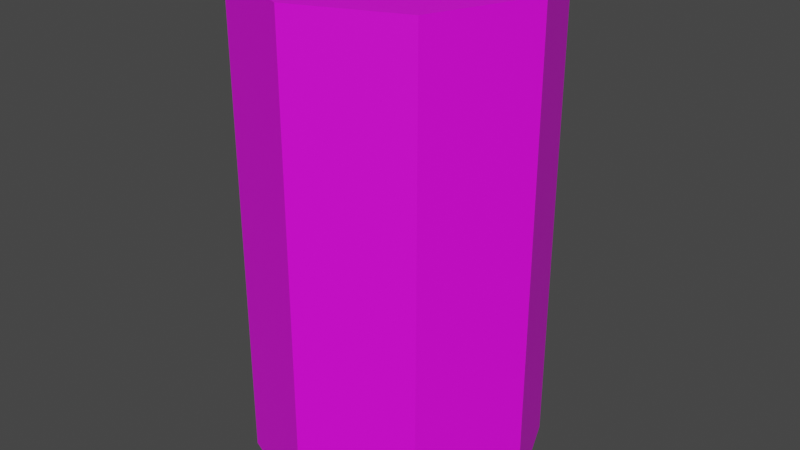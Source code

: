 # Source: salt_can.blend  (saved by Blender 2.90.8; exported with 4.5.12 LTS)
import bpy
from mathutils import Matrix  # noqa: F401  (used for matrix-valued properties, if any)

bpy.ops.wm.read_factory_settings(use_empty=True)
scene = bpy.context.scene
scene.name = 'Scene'

# ---- collections
col_collection = bpy.data.collections.new('Collection'); scene.collection.children.link(col_collection)

# ---- images (referenced by path relative to the original .blend; pixels are not part of the script)
import os
ASSET_DIR = os.environ.get("B2B_ASSET_DIR", "")  # directory of the original .blend (textures are referenced by path, not embedded)
HERE = os.path.dirname(os.path.abspath(__file__))  # packed textures are extracted next to this script under _unpacked/

def load_image(name, relpath, width, height, colorspace="sRGB"):
    """Load a texture the original file referenced (path relative to the .blend, or extracted next to this script)."""
    p = next((c for c in (os.path.join(HERE, relpath), os.path.join(ASSET_DIR, relpath)) if relpath and os.path.exists(c)), "")
    if p:
        img = bpy.data.images.load(p, check_existing=True)
        img.name = name
    else:  # same state as the original file: an image datablock whose file is absent (Cycles renders it pink)
        img = bpy.data.images.new(name, width, height)
        img.source = "FILE"
        img.filepath = "//" + (relpath or name)
    img.colorspace_settings.name = colorspace
    return img
img_gridbox_default_png = load_image('GridBox_Default.png', 'GridBox_Default.png', 1024, 1024, 'sRGB')
img_salt_png = load_image('salt.png', 'salt.png', 1024, 1024, 'sRGB')

# ---- materials (node trees are filled in below, after node groups)
mat_probuilderdefault = bpy.data.materials.new('ProBuilderDefault')
mat_probuilderdefault.use_transparent_shadow = False
mat_probuilderdefault.diffuse_color = (1.0, 1.0, 1.0, 1.0)
mat_probuilderdefault.roughness = 1.0
mat_probuilderdefault.specular_intensity = 0.0
mat_material_001 = bpy.data.materials.new('Material.001')
mat_material_001.use_transparent_shadow = False

# ---- material node trees
mat_probuilderdefault.use_nodes = True; mat_probuilderdefault.node_tree.nodes.clear()
_N = mat_probuilderdefault.node_tree.nodes; _L = mat_probuilderdefault.node_tree.links
n0 = _N.new('ShaderNodeBsdfPrincipled'); n0.name = 'Principled BSDF'; n0.location = (10, 300)
n0.distribution = 'GGX'
n0.subsurface_method = 'BURLEY'
n0.inputs[2].default_value = 1.0
n0.inputs[3].default_value = 1.45
n0.inputs[13].default_value = 0.0
n0.inputs[27].default_value = (0.0, 0.0, 0.0, 1.0)
n0.inputs[28].default_value = 1.0
n1 = _N.new('ShaderNodeOutputMaterial'); n1.name = 'Material Output'; n1.location = (300, 300)
n2 = _N.new('ShaderNodeTexImage'); n2.name = 'Image Texture'; n2.location = (-300, 600)
n2.image = img_gridbox_default_png
_L.new(n0.outputs[0], n1.inputs[0])
_L.new(n2.outputs[0], n0.inputs[0])
n1.is_active_output = True
mat_material_001.use_nodes = True; mat_material_001.node_tree.nodes.clear()
_N = mat_material_001.node_tree.nodes; _L = mat_material_001.node_tree.links
n0 = _N.new('ShaderNodeBsdfPrincipled'); n0.name = 'Principled BSDF'; n0.location = (10, 300)
n0.distribution = 'GGX'
n0.subsurface_method = 'BURLEY'
n0.inputs[3].default_value = 1.45
n0.inputs[27].default_value = (0.0, 0.0, 0.0, 1.0)
n0.inputs[28].default_value = 1.0
n1 = _N.new('ShaderNodeOutputMaterial'); n1.name = 'Material Output'; n1.location = (300, 300)
n2 = _N.new('ShaderNodeTexImage'); n2.name = 'Image Texture'; n2.location = (-280, 280)
n2.image = img_salt_png
n2.interpolation = 'Closest'
_L.new(n0.outputs[0], n1.inputs[0])
_L.new(n2.outputs[0], n0.inputs[0])
n1.is_active_output = True

# ---- world
world_world = bpy.data.worlds.new('World'); scene.world = world_world
world_world.use_nodes = True; world_world.node_tree.nodes.clear()
_N = world_world.node_tree.nodes; _L = world_world.node_tree.links
n0 = _N.new('ShaderNodeOutputWorld'); n0.name = 'World Output'; n0.location = (300, 300)
n1 = _N.new('ShaderNodeBackground'); n1.name = 'Background'; n1.location = (10, 300)
n1.inputs[0].default_value = (0.05088, 0.05088, 0.05088, 1.0)
_L.new(n1.outputs[0], n0.inputs[0])
n0.is_active_output = True
world_world.color = (0.05088, 0.05088, 0.05088)
world_world.use_sun_shadow = False
world_world.sun_shadow_jitter_overblur = 0.0

# ---- meshes
me_salt_can = bpy.data.meshes.new('salt_can')
me_salt_can.from_pydata([(-0.15, 0.0, 0.0), (-1.49e-08, 0.0, 0.0), (-0.1061, -0.1061, -1.728e-08), (-1.49e-08, -0.15, -2.444e-08), (0.1061, -0.1061, -1.728e-08), (0.15, 1.311e-08, 2.136e-15), (0.1061, 0.1061, 1.728e-08), (-1.49e-08, 0.15, 2.444e-08), (-0.1061, 0.1061, 1.728e-08), (-0.1061, -0.1061, 0.5), (-1.49e-08, -8.146e-08, 0.5), (-0.15, -8.146e-08, 0.5), (-1.49e-08, -0.15, 0.5), (0.1061, -0.1061, 0.5), (0.15, -6.835e-08, 0.5), (0.1061, 0.1061, 0.5), (-1.49e-08, 0.15, 0.5), (-0.1061, 0.1061, 0.5)], [], [(0, 1, 2), (2, 1, 3), (3, 1, 4), (4, 1, 5), (5, 1, 6), (6, 1, 7), (7, 1, 8), (8, 1, 0), (9, 10, 11), (12, 10, 9), (13, 10, 12), (14, 10, 13), (15, 10, 14), (16, 10, 15), (17, 10, 16), (11, 10, 17), (9, 11, 0), (0, 2, 9), (12, 9, 2), (2, 3, 12), (13, 12, 3), (3, 4, 13), (14, 13, 4), (4, 5, 14), (15, 14, 5), (5, 6, 15), (16, 15, 6), (6, 7, 16), (17, 16, 7), (7, 8, 17), (11, 17, 8), (8, 0, 11)])
me_salt_can.polygons.foreach_set('use_smooth', [True] * 32)
me_salt_can.polygons.foreach_set('material_index', [1, 1, 1, 1, 1, 1, 1, 1, 1, 1, 1, 1, 1, 1, 1, 1, 1, 1, 1, 1, 1, 1, 1, 1, 1, 1, 1, 1, 1, 1, 1, 1])
_k = set([(0, 2), (0, 8), (0, 11), (2, 3), (2, 9), (3, 4), (3, 12), (4, 5), (4, 13), (5, 6), (5, 14), (6, 7), (6, 15), (7, 8), (7, 16), (8, 17), (9, 11), (9, 12), (11, 17), (12, 13), (13, 14), (14, 15), (15, 16), (16, 17)])
me_salt_can.attributes.new('sharp_edge', 'BOOLEAN', 'EDGE').data.foreach_set('value', [ (min(e.vertices), max(e.vertices)) in _k for e in me_salt_can.edges])
_uv = me_salt_can.uv_layers.new(name='UVMap')
_uv.uv.foreach_set('vector', [0.1406, 0.5898, 0.1875, 0.5898, 0.1562, 0.6211, 0.1562, 0.6211, 0.1875, 0.5898, 0.1875, 0.6328, 0.1875, 0.6328, 0.1875, 0.5898, 0.2188, 0.6211, 0.2188, 0.6211, 0.1875, 0.5898, 0.2305, 0.5898, 0.2305, 0.5898, 0.1875, 0.5898, 0.2188, 0.5586, 0.2188, 0.5586, 0.1875, 0.5898, 0.1875, 0.5469, 0.1875, 0.5469, 0.1875, 0.5898, 0.1562, 0.5586, 0.1562, 0.5586, 0.1875, 0.5898, 0.1406, 0.5898, 0.293, 0.7422, 0.3047, 0.793, 0.2617, 0.7695, 0.3281, 0.7461, 0.3047, 0.793, 0.293, 0.7422, 0.3516, 0.7773, 0.3047, 0.793, 0.3281, 0.7461, 0.3477, 0.8164, 0.3047, 0.793, 0.3516, 0.7773, 0.3164, 0.8398, 0.3047, 0.793, 0.3477, 0.8164, 0.2812, 0.832, 0.3047, 0.793, 0.3164, 0.8398, 0.2578, 0.8047, 0.3047, 0.793, 0.2812, 0.832, 0.2617, 0.7695, 0.3047, 0.793, 0.2578, 0.8047, 0.125, 1.0, 0.0, 1.0, 0.0, 0.0, 0.0, 0.0, 0.125, 0.0, 0.125, 1.0, 0.25, 1.0, 0.125, 1.0, 0.125, 0.0, 0.125, 0.0, 0.25, 0.0, 0.25, 1.0, 0.3789, 1.0, 0.25, 1.0, 0.25, 0.0, 0.25, 0.0, 0.3789, 0.0, 0.3789, 1.0, 0.5039, 1.0, 0.3789, 1.0, 0.3789, 0.0, 0.3789, 0.0, 0.5039, 0.0, 0.5039, 1.0, 0.6289, 1.0, 0.5039, 1.0, 0.5039, 0.0, 0.5039, 0.0, 0.6289, 0.0, 0.6289, 1.0, 0.7578, 1.0, 0.6289, 1.0, 0.6289, 0.0, 0.6289, 0.0, 0.7578, 0.0, 0.7578, 1.0, 0.8828, 1.0, 0.7578, 1.0, 0.7578, 0.0, 0.7578, 0.0, 0.8828, 0.0, 0.8828, 1.0, 1.004, 1.0, 0.8828, 1.0, 0.8828, 0.0, 0.8828, 0.0, 1.004, 0.0, 1.004, 1.0])
me_salt_can.materials.append(mat_probuilderdefault)
me_salt_can.materials.append(mat_material_001)
me_salt_can.use_remesh_fix_poles = True
me_salt_can.use_remesh_preserve_attributes = False
me_salt_can.use_mirror_vertex_groups = False
me_salt_can.update()
me_salt_can.normals_split_custom_set([tuple(v) for v in zip(*[iter([0.0, 1.629e-07, -1.0, -8.723e-16, 1.629e-07, -1.0, 6.978e-15, 1.629e-07, -1.0, 6.978e-15, 1.629e-07, -1.0, -8.723e-16, 1.629e-07, -1.0, -2.157e-21, 1.629e-07, -1.0, -2.157e-21, 1.629e-07, -1.0, -8.723e-16, 1.629e-07, -1.0, -1.047e-14, 1.629e-07, -1.0, -1.047e-14, 1.629e-07, -1.0, -8.723e-16, 1.629e-07, -1.0, -3.489e-15, 1.629e-07, -1.0, -3.489e-15, 1.629e-07, -1.0, -8.723e-16, 1.629e-07, -1.0, 6.978e-15, 1.629e-07, -1.0, 6.978e-15, 1.629e-07, -1.0, -8.723e-16, 1.629e-07, -1.0, 2.157e-21, 1.629e-07, -1.0, 2.157e-21, 1.629e-07, -1.0, -8.723e-16, 1.629e-07, -1.0, -6.978e-15, 1.629e-07, -1.0, -6.978e-15, 1.629e-07, -1.0, -8.723e-16, 1.629e-07, -1.0, 0.0, 1.629e-07, -1.0, -4.683e-07, -2.398e-07, 1.0, -4.449e-08, -1.199e-07, 1.0, 0.0, -1.405e-07, 1.0, 9.65e-14, -1.987e-07, 1.0, -4.449e-08, -1.199e-07, 1.0, -4.683e-07, -2.398e-07, 1.0, 4.683e-07, -2.398e-07, 1.0, -4.449e-08, -1.199e-07, 1.0, 9.65e-14, -1.987e-07, 1.0, 5.618e-08, -1.405e-07, 1.0, -4.449e-08, -1.199e-07, 1.0, 4.683e-07, -2.398e-07, 1.0, -1.78e-07, 0.0, 1.0, -4.449e-08, -1.199e-07, 1.0, 5.618e-08, -1.405e-07, 1.0, -2.341e-07, 0.0, 1.0, -4.449e-08, -1.199e-07, 1.0, -1.78e-07, 0.0, 1.0, 0.0, 0.0, 1.0, -4.449e-08, -1.199e-07, 1.0, -2.341e-07, 0.0, 1.0, 0.0, -1.405e-07, 1.0, -4.449e-08, -1.199e-07, 1.0, 0.0, 0.0, 1.0, -0.9239, -0.3827, -6.49e-08, -0.9239, -0.3827, -6.49e-08, -0.9239, -0.3827, -6.49e-08, -0.9239, -0.3827, -6.49e-08, -0.9239, -0.3827, -6.49e-08, -0.9239, -0.3827, -6.49e-08, -0.3827, -0.9239, -1.576e-07, -0.3827, -0.9239, -1.622e-07, -0.3827, -0.9239, -1.345e-07, -0.3827, -0.9239, -1.345e-07, -0.3827, -0.9239, -1.298e-07, -0.3827, -0.9239, -1.576e-07, 0.3827, -0.9239, -1.576e-07, 0.3827, -0.9239, -1.622e-07, 0.3827, -0.9239, -1.345e-07, 0.3827, -0.9239, -1.345e-07, 0.3827, -0.9239, -1.298e-07, 0.3827, -0.9239, -1.576e-07, 0.9239, -0.3827, -6.373e-08, 0.9239, -0.3827, -6.49e-08, 0.9239, -0.3827, -5.795e-08, 0.9239, -0.3827, -5.795e-08, 0.9239, -0.3827, -5.679e-08, 0.9239, -0.3827, -6.373e-08, 0.9239, 0.3827, 6.49e-08, 0.9239, 0.3827, 6.49e-08, 0.9239, 0.3827, 6.49e-08, 0.9239, 0.3827, 6.49e-08, 0.9239, 0.3827, 6.49e-08, 0.9239, 0.3827, 6.49e-08, 0.3827, 0.9239, 1.622e-07, 0.3827, 0.9239, 1.622e-07, 0.3827, 0.9239, 1.622e-07, 0.3827, 0.9239, 1.622e-07, 0.3827, 0.9239, 1.622e-07, 0.3827, 0.9239, 1.622e-07, -0.3827, 0.9239, 1.622e-07, -0.3827, 0.9239, 1.622e-07, -0.3827, 0.9239, 1.622e-07, -0.3827, 0.9239, 1.622e-07, -0.3827, 0.9239, 1.622e-07, -0.3827, 0.9239, 1.622e-07, -0.9239, 0.3827, 6.49e-08, -0.9239, 0.3827, 6.49e-08, -0.9239, 0.3827, 6.49e-08, -0.9239, 0.3827, 6.49e-08, -0.9239, 0.3827, 6.49e-08, -0.9239, 0.3827, 6.49e-08])] * 3)])

# ---- objects
ob_salt_can = bpy.data.objects.new('salt_can', me_salt_can)

# ---- transforms, parenting, visibility, modifiers, constraints
ob_salt_can.location = (0.0, 0.0, 0.0)
ob_salt_can.lineart.crease_threshold = 0.0

# ---- collection membership
col_collection.objects.link(ob_salt_can)

# ---- scene / render settings (as saved in the file)
scene.frame_start = 1; scene.frame_end = 250; scene.frame_set(1)
scene.render.engine = 'BLENDER_EEVEE_NEXT'
scene.cycles.use_denoising = False
scene.cycles.samples = 128
scene.cycles.sampling_pattern = 'TABULATED_SOBOL'
scene.cycles.use_adaptive_sampling = False
scene.cycles.use_light_tree = False
scene.view_settings.view_transform = 'Filmic'
bpy.context.view_layer.update()

# ---- added for rendering (the .blend has no active camera and no usable light): camera, sun
cam_auto = bpy.data.cameras.new('AutoCamera')
cam_auto.lens = 50.0
cam_auto.sensor_width = 36.0
cam_auto.clip_end = 1000.0
ob_auto_camera = bpy.data.objects.new('AutoCamera', cam_auto)
scene.collection.objects.link(ob_auto_camera)
ob_auto_camera.location = (0.60671, -0.728053, 0.735368)
ob_auto_camera.rotation_euler = (1.09748, -7.21219e-08, 0.694738)
scene.camera = ob_auto_camera
light_auto_sun = bpy.data.lights.new('AutoSun', 'SUN')
light_auto_sun.energy = 3.0
light_auto_sun.angle = 0.0523599
ob_auto_sun = bpy.data.objects.new('AutoSun', light_auto_sun)
scene.collection.objects.link(ob_auto_sun)
ob_auto_sun.rotation_euler = (0.872665, 0.174533, 0.523599)
bpy.context.view_layer.update()
